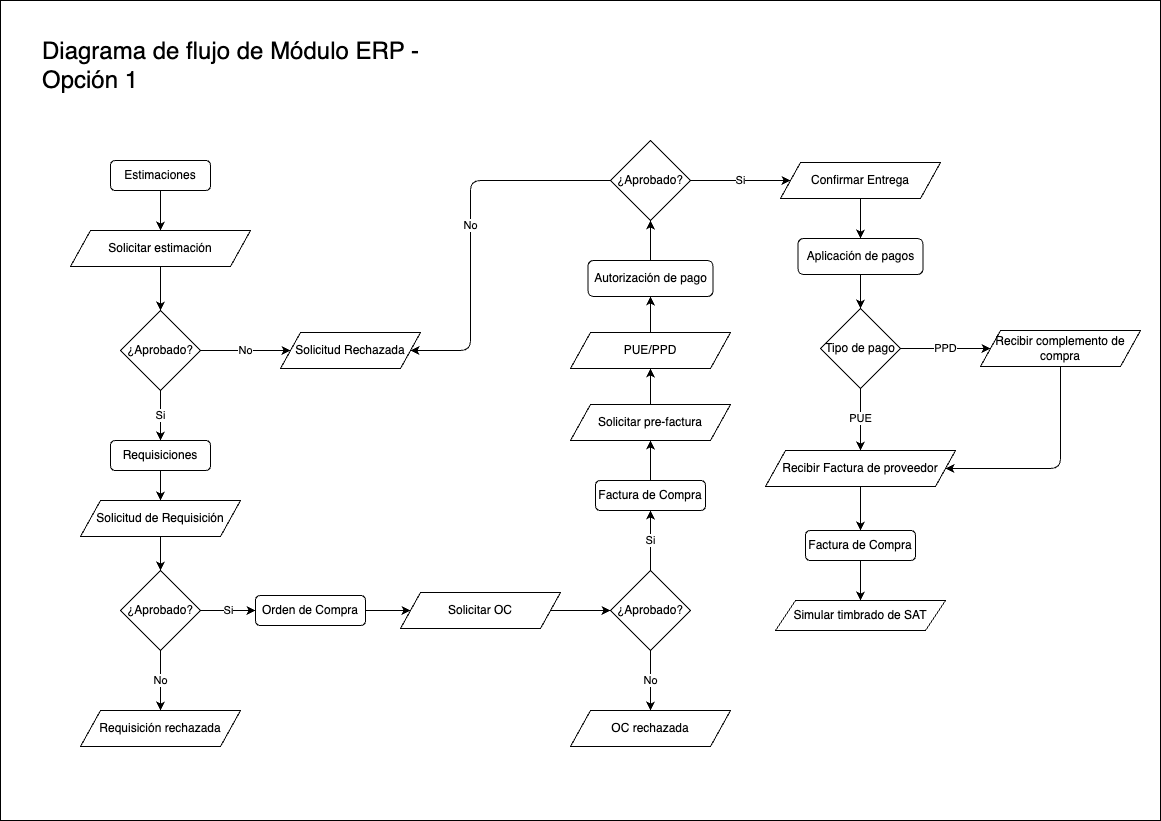

The diagram above was exported from draw.io. Its source (the exported page's mxGraphModel, read from the mxfile embedded in the PNG):
<mxGraphModel dx="2265" dy="1400" grid="1" gridSize="10" guides="1" tooltips="1" connect="1" arrows="1" fold="1" page="1" pageScale="1" pageWidth="1169" pageHeight="827" math="0" shadow="0">
  <root>
    <mxCell id="0" />
    <mxCell id="1" parent="0" />
    <mxCell id="96" value="" style="rounded=0;whiteSpace=wrap;html=1;" vertex="1" parent="1">
      <mxGeometry width="1160" height="820" as="geometry" />
    </mxCell>
    <mxCell id="27" value="&lt;font style=&quot;font-size: 24px;&quot;&gt;Diagrama de flujo de Módulo ERP - Opción 1&lt;/font&gt;" style="text;html=1;align=left;verticalAlign=middle;whiteSpace=wrap;rounded=0;" vertex="1" parent="1">
      <mxGeometry x="40" y="50" width="390" height="30" as="geometry" />
    </mxCell>
    <mxCell id="34" style="edgeStyle=none;html=1;exitX=0.5;exitY=1;exitDx=0;exitDy=0;entryX=0.5;entryY=0;entryDx=0;entryDy=0;" edge="1" parent="1" source="31" target="32">
      <mxGeometry relative="1" as="geometry" />
    </mxCell>
    <mxCell id="31" value="Estimaciones" style="rounded=1;whiteSpace=wrap;html=1;" vertex="1" parent="1">
      <mxGeometry x="110" y="160" width="100" height="30" as="geometry" />
    </mxCell>
    <mxCell id="35" style="edgeStyle=none;html=1;exitX=0.5;exitY=1;exitDx=0;exitDy=0;entryX=0.5;entryY=0;entryDx=0;entryDy=0;" edge="1" parent="1" source="32" target="33">
      <mxGeometry relative="1" as="geometry" />
    </mxCell>
    <mxCell id="32" value="Solicitar estimación" style="shape=parallelogram;perimeter=parallelogramPerimeter;whiteSpace=wrap;html=1;fixedSize=1;size=20;" vertex="1" parent="1">
      <mxGeometry x="70" y="230" width="180" height="36" as="geometry" />
    </mxCell>
    <mxCell id="37" value="No" style="edgeStyle=none;html=1;entryX=0;entryY=0.5;entryDx=0;entryDy=0;" edge="1" parent="1" source="33" target="36">
      <mxGeometry relative="1" as="geometry" />
    </mxCell>
    <mxCell id="40" value="Si" style="edgeStyle=none;html=1;exitX=0.5;exitY=1;exitDx=0;exitDy=0;" edge="1" parent="1" source="33" target="39">
      <mxGeometry relative="1" as="geometry" />
    </mxCell>
    <mxCell id="33" value="¿Aprobado?" style="rhombus;whiteSpace=wrap;html=1;" vertex="1" parent="1">
      <mxGeometry x="120" y="310" width="80" height="80" as="geometry" />
    </mxCell>
    <mxCell id="36" value="Solicitud Rechazada" style="shape=parallelogram;perimeter=parallelogramPerimeter;whiteSpace=wrap;html=1;fixedSize=1;size=20;" vertex="1" parent="1">
      <mxGeometry x="280" y="332" width="140" height="36" as="geometry" />
    </mxCell>
    <mxCell id="42" style="edgeStyle=none;html=1;exitX=0.5;exitY=1;exitDx=0;exitDy=0;" edge="1" parent="1" source="39" target="41">
      <mxGeometry relative="1" as="geometry" />
    </mxCell>
    <mxCell id="39" value="Requisiciones" style="rounded=1;whiteSpace=wrap;html=1;" vertex="1" parent="1">
      <mxGeometry x="110" y="440" width="100" height="30" as="geometry" />
    </mxCell>
    <mxCell id="44" style="edgeStyle=none;html=1;exitX=0.5;exitY=1;exitDx=0;exitDy=0;entryX=0.5;entryY=0;entryDx=0;entryDy=0;" edge="1" parent="1" source="41" target="43">
      <mxGeometry relative="1" as="geometry" />
    </mxCell>
    <mxCell id="41" value="Solicitud de Requisición" style="shape=parallelogram;perimeter=parallelogramPerimeter;whiteSpace=wrap;html=1;fixedSize=1;size=20;" vertex="1" parent="1">
      <mxGeometry x="80" y="500" width="160" height="36" as="geometry" />
    </mxCell>
    <mxCell id="46" value="No" style="edgeStyle=none;html=1;exitX=0.5;exitY=1;exitDx=0;exitDy=0;entryX=0.5;entryY=0;entryDx=0;entryDy=0;" edge="1" parent="1" source="43" target="45">
      <mxGeometry relative="1" as="geometry" />
    </mxCell>
    <mxCell id="48" value="Si" style="edgeStyle=none;html=1;exitX=1;exitY=0.5;exitDx=0;exitDy=0;entryX=0;entryY=0.5;entryDx=0;entryDy=0;" edge="1" parent="1" source="43" target="47">
      <mxGeometry relative="1" as="geometry" />
    </mxCell>
    <mxCell id="43" value="¿Aprobado?" style="rhombus;whiteSpace=wrap;html=1;" vertex="1" parent="1">
      <mxGeometry x="120" y="570" width="80" height="80" as="geometry" />
    </mxCell>
    <mxCell id="45" value="Requisición rechazada" style="shape=parallelogram;perimeter=parallelogramPerimeter;whiteSpace=wrap;html=1;fixedSize=1;size=20;" vertex="1" parent="1">
      <mxGeometry x="80" y="710" width="160" height="36" as="geometry" />
    </mxCell>
    <mxCell id="50" style="edgeStyle=none;html=1;exitX=1;exitY=0.5;exitDx=0;exitDy=0;entryX=0;entryY=0.5;entryDx=0;entryDy=0;" edge="1" parent="1" source="47" target="49">
      <mxGeometry relative="1" as="geometry" />
    </mxCell>
    <mxCell id="47" value="Orden de Compra" style="rounded=1;whiteSpace=wrap;html=1;" vertex="1" parent="1">
      <mxGeometry x="255" y="595" width="110" height="30" as="geometry" />
    </mxCell>
    <mxCell id="53" style="edgeStyle=none;html=1;exitX=1;exitY=0.5;exitDx=0;exitDy=0;entryX=0;entryY=0.5;entryDx=0;entryDy=0;" edge="1" parent="1" source="49" target="52">
      <mxGeometry relative="1" as="geometry" />
    </mxCell>
    <mxCell id="49" value="Solicitar OC" style="shape=parallelogram;perimeter=parallelogramPerimeter;whiteSpace=wrap;html=1;fixedSize=1;size=20;" vertex="1" parent="1">
      <mxGeometry x="400" y="592" width="160" height="36" as="geometry" />
    </mxCell>
    <mxCell id="55" value="No" style="edgeStyle=none;html=1;exitX=0.5;exitY=1;exitDx=0;exitDy=0;entryX=0.5;entryY=0;entryDx=0;entryDy=0;" edge="1" parent="1" source="52" target="54">
      <mxGeometry relative="1" as="geometry" />
    </mxCell>
    <mxCell id="58" value="Si" style="edgeStyle=none;html=1;exitX=0.5;exitY=0;exitDx=0;exitDy=0;entryX=0.5;entryY=1;entryDx=0;entryDy=0;" edge="1" parent="1" source="52" target="57">
      <mxGeometry relative="1" as="geometry" />
    </mxCell>
    <mxCell id="52" value="¿Aprobado?" style="rhombus;whiteSpace=wrap;html=1;" vertex="1" parent="1">
      <mxGeometry x="610" y="570" width="80" height="80" as="geometry" />
    </mxCell>
    <mxCell id="54" value="OC rechazada" style="shape=parallelogram;perimeter=parallelogramPerimeter;whiteSpace=wrap;html=1;fixedSize=1;size=20;" vertex="1" parent="1">
      <mxGeometry x="570" y="710" width="160" height="36" as="geometry" />
    </mxCell>
    <mxCell id="60" style="edgeStyle=none;html=1;exitX=0.5;exitY=0;exitDx=0;exitDy=0;entryX=0.5;entryY=1;entryDx=0;entryDy=0;" edge="1" parent="1" source="57" target="59">
      <mxGeometry relative="1" as="geometry" />
    </mxCell>
    <mxCell id="57" value="Factura de Compra" style="rounded=1;whiteSpace=wrap;html=1;" vertex="1" parent="1">
      <mxGeometry x="595" y="480" width="110" height="30" as="geometry" />
    </mxCell>
    <mxCell id="62" style="edgeStyle=none;html=1;exitX=0.5;exitY=0;exitDx=0;exitDy=0;entryX=0.5;entryY=1;entryDx=0;entryDy=0;" edge="1" parent="1" source="59" target="61">
      <mxGeometry relative="1" as="geometry" />
    </mxCell>
    <mxCell id="59" value="Solicitar pre-factura" style="shape=parallelogram;perimeter=parallelogramPerimeter;whiteSpace=wrap;html=1;fixedSize=1;size=20;" vertex="1" parent="1">
      <mxGeometry x="570" y="404" width="160" height="36" as="geometry" />
    </mxCell>
    <mxCell id="65" style="edgeStyle=none;html=1;exitX=0.5;exitY=0;exitDx=0;exitDy=0;entryX=0.5;entryY=1;entryDx=0;entryDy=0;" edge="1" parent="1" source="61" target="64">
      <mxGeometry relative="1" as="geometry" />
    </mxCell>
    <mxCell id="61" value="PUE/PPD" style="shape=parallelogram;perimeter=parallelogramPerimeter;whiteSpace=wrap;html=1;fixedSize=1;size=20;" vertex="1" parent="1">
      <mxGeometry x="570" y="332" width="160" height="36" as="geometry" />
    </mxCell>
    <mxCell id="68" style="edgeStyle=none;html=1;exitX=0.5;exitY=0;exitDx=0;exitDy=0;entryX=0.5;entryY=1;entryDx=0;entryDy=0;" edge="1" parent="1" source="64" target="67">
      <mxGeometry relative="1" as="geometry" />
    </mxCell>
    <mxCell id="64" value="Autorización de pago" style="rounded=1;whiteSpace=wrap;html=1;" vertex="1" parent="1">
      <mxGeometry x="587.5" y="260" width="125" height="36" as="geometry" />
    </mxCell>
    <mxCell id="70" value="No" style="edgeStyle=none;html=1;entryX=1;entryY=0.5;entryDx=0;entryDy=0;exitX=0;exitY=0.5;exitDx=0;exitDy=0;" edge="1" parent="1" source="67" target="36">
      <mxGeometry relative="1" as="geometry">
        <mxPoint x="650" y="96" as="targetPoint" />
        <Array as="points">
          <mxPoint x="470" y="180" />
          <mxPoint x="470" y="350" />
        </Array>
      </mxGeometry>
    </mxCell>
    <mxCell id="72" value="Si" style="edgeStyle=none;html=1;exitX=1;exitY=0.5;exitDx=0;exitDy=0;entryX=0;entryY=0.5;entryDx=0;entryDy=0;" edge="1" parent="1" source="67" target="71">
      <mxGeometry relative="1" as="geometry" />
    </mxCell>
    <mxCell id="67" value="¿Aprobado?" style="rhombus;whiteSpace=wrap;html=1;" vertex="1" parent="1">
      <mxGeometry x="610" y="140" width="80" height="80" as="geometry" />
    </mxCell>
    <mxCell id="74" style="edgeStyle=none;html=1;exitX=0.5;exitY=1;exitDx=0;exitDy=0;entryX=0.5;entryY=0;entryDx=0;entryDy=0;" edge="1" parent="1" source="71" target="73">
      <mxGeometry relative="1" as="geometry" />
    </mxCell>
    <mxCell id="71" value="Confirmar Entrega" style="shape=parallelogram;perimeter=parallelogramPerimeter;whiteSpace=wrap;html=1;fixedSize=1;size=20;" vertex="1" parent="1">
      <mxGeometry x="780" y="162" width="160" height="36" as="geometry" />
    </mxCell>
    <mxCell id="76" style="edgeStyle=none;html=1;exitX=0.5;exitY=1;exitDx=0;exitDy=0;entryX=0.5;entryY=0;entryDx=0;entryDy=0;" edge="1" parent="1" source="73" target="75">
      <mxGeometry relative="1" as="geometry" />
    </mxCell>
    <mxCell id="73" value="Aplicación de pagos" style="rounded=1;whiteSpace=wrap;html=1;" vertex="1" parent="1">
      <mxGeometry x="797.5" y="238" width="125" height="36" as="geometry" />
    </mxCell>
    <mxCell id="78" value="PUE" style="edgeStyle=none;html=1;exitX=0.5;exitY=1;exitDx=0;exitDy=0;entryX=0.5;entryY=0;entryDx=0;entryDy=0;" edge="1" parent="1" source="75" target="77">
      <mxGeometry relative="1" as="geometry" />
    </mxCell>
    <mxCell id="80" value="PPD" style="edgeStyle=none;html=1;exitX=1;exitY=0.5;exitDx=0;exitDy=0;entryX=0;entryY=0.5;entryDx=0;entryDy=0;" edge="1" parent="1" source="75" target="79">
      <mxGeometry x="0.0133" relative="1" as="geometry">
        <mxPoint as="offset" />
      </mxGeometry>
    </mxCell>
    <mxCell id="75" value="Tipo de pago" style="rhombus;whiteSpace=wrap;html=1;" vertex="1" parent="1">
      <mxGeometry x="820" y="308" width="80" height="80" as="geometry" />
    </mxCell>
    <mxCell id="93" style="edgeStyle=none;html=1;exitX=0.5;exitY=1;exitDx=0;exitDy=0;entryX=0.5;entryY=0;entryDx=0;entryDy=0;" edge="1" parent="1" source="77" target="92">
      <mxGeometry relative="1" as="geometry" />
    </mxCell>
    <mxCell id="77" value="Recibir Factura de proveedor" style="shape=parallelogram;perimeter=parallelogramPerimeter;whiteSpace=wrap;html=1;fixedSize=1;size=20;" vertex="1" parent="1">
      <mxGeometry x="765" y="450" width="190" height="36" as="geometry" />
    </mxCell>
    <mxCell id="91" style="edgeStyle=none;html=1;exitX=0.5;exitY=1;exitDx=0;exitDy=0;entryX=1;entryY=0.5;entryDx=0;entryDy=0;" edge="1" parent="1" source="79" target="77">
      <mxGeometry relative="1" as="geometry">
        <Array as="points">
          <mxPoint x="1060" y="468" />
        </Array>
      </mxGeometry>
    </mxCell>
    <mxCell id="79" value="Recibir complemento de compra" style="shape=parallelogram;perimeter=parallelogramPerimeter;whiteSpace=wrap;html=1;fixedSize=1;size=20;" vertex="1" parent="1">
      <mxGeometry x="980" y="330" width="160" height="36" as="geometry" />
    </mxCell>
    <mxCell id="95" style="edgeStyle=none;html=1;entryX=0.5;entryY=0;entryDx=0;entryDy=0;" edge="1" parent="1" source="92" target="94">
      <mxGeometry relative="1" as="geometry" />
    </mxCell>
    <mxCell id="92" value="Factura de Compra" style="rounded=1;whiteSpace=wrap;html=1;" vertex="1" parent="1">
      <mxGeometry x="805" y="530" width="110" height="30" as="geometry" />
    </mxCell>
    <mxCell id="94" value="Simular timbrado de SAT" style="shape=parallelogram;perimeter=parallelogramPerimeter;whiteSpace=wrap;html=1;fixedSize=1;size=20;" vertex="1" parent="1">
      <mxGeometry x="775" y="600" width="170" height="30" as="geometry" />
    </mxCell>
  </root>
</mxGraphModel>